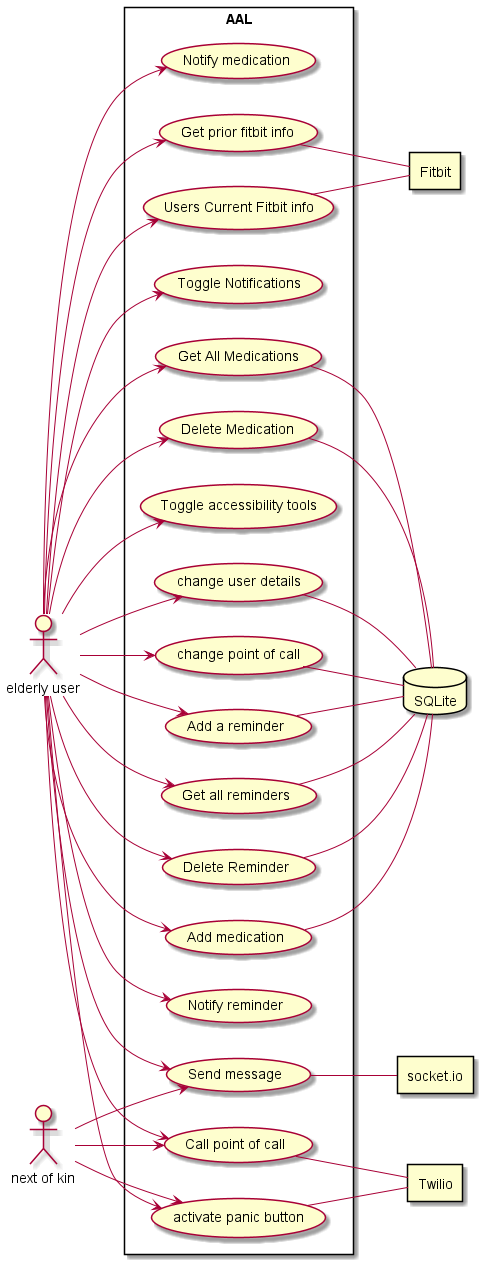

The diagram above was rendered by PlantUML. Its source (embedded in the PNG):
@startuml AAL-living UseCases

:elderly user: as ElderlyUser
:next of kin: as NextOfKin

rectangle "AAL" as AAL {
  left to right direction

ElderlyUser --> (Add a reminder)
ElderlyUser --> (Notify reminder)
ElderlyUser --> (Get all reminders)
ElderlyUser --> (Delete Reminder)
ElderlyUser --> (Add medication)
ElderlyUser --> (Notify medication)
ElderlyUser --> (Get All Medications)
ElderlyUser --> (Delete Medication)
ElderlyUser ----> (Call point of call)
ElderlyUser --> (Send message)
ElderlyUser --> (activate panic button)
ElderlyUser --> (change user details)
ElderlyUser --> (Toggle Notifications)
ElderlyUser --> (Toggle accessibility tools)
ElderlyUser --> (change point of call)
ElderlyUser --> (Users Current Fitbit info)
ElderlyUser --> (Get prior fitbit info)

NextOfKin --> (Send message)
NextOfKin --> (activate panic button)
NextOfKin --> (Call point of call)

}

rectangle "Twilio" as TwilioAPI
rectangle "Fitbit" as FitbitAPI
database "SQLite" as DB
rectangle "socket.io" as SocketIO

' Twilio --- (Send message)
' Twilio --- (acitvate panic button)

(activate panic button) -- TwilioAPI
(Call point of call) -- TwilioAPI
(Users Current Fitbit info) -- FitbitAPI
(Get prior fitbit info) -- FitbitAPI

(Add a reminder) -- DB
(Get all reminders) -- DB
(Delete Reminder) -- DB
(change point of call) -- DB
(change user details) -- DB

(Add medication) -- DB
(Delete Medication) -- DB
(Get All Medications) -- DB

(Send message) -- SocketIO


@enduml